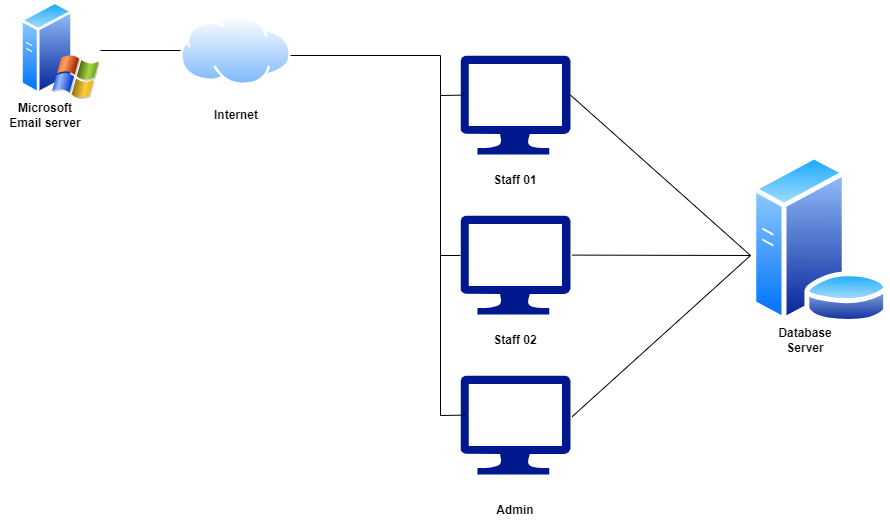

The diagram above was exported from draw.io. Its source (the exported page's mxGraphModel, read from the mxfile embedded in the PNG):
<mxGraphModel dx="1850" dy="509" grid="1" gridSize="10" guides="1" tooltips="1" connect="1" arrows="1" fold="1" page="1" pageScale="1" pageWidth="850" pageHeight="1100" math="0" shadow="0">
  <root>
    <mxCell id="0" />
    <mxCell id="1" parent="0" />
    <mxCell id="dUDTqOCsBqOlP5Mwcn8Q-9" value="" style="sketch=0;aspect=fixed;pointerEvents=1;shadow=0;dashed=0;html=1;strokeColor=none;labelPosition=center;verticalLabelPosition=bottom;verticalAlign=top;align=center;fillColor=#00188D;shape=mxgraph.azure.computer" vertex="1" parent="1">
      <mxGeometry x="60" y="200" width="110" height="99" as="geometry" />
    </mxCell>
    <mxCell id="dUDTqOCsBqOlP5Mwcn8Q-10" value="" style="sketch=0;aspect=fixed;pointerEvents=1;shadow=0;dashed=0;html=1;strokeColor=none;labelPosition=center;verticalLabelPosition=bottom;verticalAlign=top;align=center;fillColor=#00188D;shape=mxgraph.azure.computer" vertex="1" parent="1">
      <mxGeometry x="60" y="360" width="110" height="99" as="geometry" />
    </mxCell>
    <mxCell id="dUDTqOCsBqOlP5Mwcn8Q-11" value="" style="sketch=0;aspect=fixed;pointerEvents=1;shadow=0;dashed=0;html=1;strokeColor=none;labelPosition=center;verticalLabelPosition=bottom;verticalAlign=top;align=center;fillColor=#00188D;shape=mxgraph.azure.computer" vertex="1" parent="1">
      <mxGeometry x="60" y="520" width="110" height="99" as="geometry" />
    </mxCell>
    <mxCell id="dUDTqOCsBqOlP5Mwcn8Q-12" value="" style="endArrow=none;html=1;rounded=0;exitX=1;exitY=0.4;exitDx=0;exitDy=0;exitPerimeter=0;" edge="1" parent="1" source="dUDTqOCsBqOlP5Mwcn8Q-9">
      <mxGeometry width="50" height="50" relative="1" as="geometry">
        <mxPoint x="400" y="450" as="sourcePoint" />
        <mxPoint x="350" y="400" as="targetPoint" />
      </mxGeometry>
    </mxCell>
    <mxCell id="dUDTqOCsBqOlP5Mwcn8Q-13" value="" style="endArrow=none;html=1;rounded=0;exitX=1.015;exitY=0.4;exitDx=0;exitDy=0;exitPerimeter=0;" edge="1" parent="1" source="dUDTqOCsBqOlP5Mwcn8Q-10">
      <mxGeometry width="50" height="50" relative="1" as="geometry">
        <mxPoint x="400" y="450" as="sourcePoint" />
        <mxPoint x="350" y="400" as="targetPoint" />
      </mxGeometry>
    </mxCell>
    <mxCell id="dUDTqOCsBqOlP5Mwcn8Q-14" value="" style="endArrow=none;html=1;rounded=0;exitX=1.015;exitY=0.416;exitDx=0;exitDy=0;exitPerimeter=0;" edge="1" parent="1" source="dUDTqOCsBqOlP5Mwcn8Q-11">
      <mxGeometry width="50" height="50" relative="1" as="geometry">
        <mxPoint x="400" y="450" as="sourcePoint" />
        <mxPoint x="350" y="400" as="targetPoint" />
      </mxGeometry>
    </mxCell>
    <mxCell id="dUDTqOCsBqOlP5Mwcn8Q-16" value="&lt;b&gt;Database Server&lt;/b&gt;" style="text;html=1;strokeColor=none;fillColor=none;align=center;verticalAlign=middle;whiteSpace=wrap;rounded=0;" vertex="1" parent="1">
      <mxGeometry x="360" y="470" width="90" height="30" as="geometry" />
    </mxCell>
    <mxCell id="dUDTqOCsBqOlP5Mwcn8Q-17" value="&lt;b&gt;Staff 01&lt;/b&gt;" style="text;html=1;strokeColor=none;fillColor=none;align=center;verticalAlign=middle;whiteSpace=wrap;rounded=0;" vertex="1" parent="1">
      <mxGeometry x="70" y="310" width="90" height="30" as="geometry" />
    </mxCell>
    <mxCell id="dUDTqOCsBqOlP5Mwcn8Q-18" value="&lt;b&gt;Staff 02&lt;/b&gt;" style="text;html=1;strokeColor=none;fillColor=none;align=center;verticalAlign=middle;whiteSpace=wrap;rounded=0;" vertex="1" parent="1">
      <mxGeometry x="70" y="470" width="90" height="30" as="geometry" />
    </mxCell>
    <mxCell id="dUDTqOCsBqOlP5Mwcn8Q-19" value="&lt;b&gt;Admin&lt;/b&gt;" style="text;html=1;strokeColor=none;fillColor=none;align=center;verticalAlign=middle;whiteSpace=wrap;rounded=0;" vertex="1" parent="1">
      <mxGeometry x="70" y="640" width="90" height="30" as="geometry" />
    </mxCell>
    <mxCell id="dUDTqOCsBqOlP5Mwcn8Q-20" value="" style="image;aspect=fixed;perimeter=ellipsePerimeter;html=1;align=center;shadow=0;dashed=0;spacingTop=3;image=img/lib/active_directory/database_server.svg;" vertex="1" parent="1">
      <mxGeometry x="350" y="299" width="139.4" height="170" as="geometry" />
    </mxCell>
    <mxCell id="dUDTqOCsBqOlP5Mwcn8Q-21" value="" style="image;aspect=fixed;perimeter=ellipsePerimeter;html=1;align=center;shadow=0;dashed=0;spacingTop=3;image=img/lib/active_directory/internet_cloud.svg;" vertex="1" parent="1">
      <mxGeometry x="-220" y="160" width="111.12" height="70" as="geometry" />
    </mxCell>
    <mxCell id="dUDTqOCsBqOlP5Mwcn8Q-22" value="" style="endArrow=none;html=1;rounded=0;" edge="1" parent="1">
      <mxGeometry width="50" height="50" relative="1" as="geometry">
        <mxPoint x="40" y="200" as="sourcePoint" />
        <mxPoint x="-110" y="200" as="targetPoint" />
      </mxGeometry>
    </mxCell>
    <mxCell id="dUDTqOCsBqOlP5Mwcn8Q-23" value="" style="endArrow=none;html=1;rounded=0;" edge="1" parent="1">
      <mxGeometry width="50" height="50" relative="1" as="geometry">
        <mxPoint x="40" y="560" as="sourcePoint" />
        <mxPoint x="40" y="200" as="targetPoint" />
      </mxGeometry>
    </mxCell>
    <mxCell id="dUDTqOCsBqOlP5Mwcn8Q-24" value="" style="endArrow=none;html=1;rounded=0;entryX=0.029;entryY=0.4;entryDx=0;entryDy=0;entryPerimeter=0;" edge="1" parent="1" target="dUDTqOCsBqOlP5Mwcn8Q-9">
      <mxGeometry width="50" height="50" relative="1" as="geometry">
        <mxPoint x="40" y="240" as="sourcePoint" />
        <mxPoint x="130" y="360" as="targetPoint" />
      </mxGeometry>
    </mxCell>
    <mxCell id="dUDTqOCsBqOlP5Mwcn8Q-25" value="" style="endArrow=none;html=1;rounded=0;" edge="1" parent="1">
      <mxGeometry width="50" height="50" relative="1" as="geometry">
        <mxPoint x="40" y="400" as="sourcePoint" />
        <mxPoint x="60" y="400" as="targetPoint" />
      </mxGeometry>
    </mxCell>
    <mxCell id="dUDTqOCsBqOlP5Mwcn8Q-26" value="" style="endArrow=none;html=1;rounded=0;entryX=0.044;entryY=0.4;entryDx=0;entryDy=0;entryPerimeter=0;" edge="1" parent="1" target="dUDTqOCsBqOlP5Mwcn8Q-11">
      <mxGeometry width="50" height="50" relative="1" as="geometry">
        <mxPoint x="40" y="560" as="sourcePoint" />
        <mxPoint x="130" y="360" as="targetPoint" />
      </mxGeometry>
    </mxCell>
    <mxCell id="dUDTqOCsBqOlP5Mwcn8Q-27" value="" style="image;aspect=fixed;perimeter=ellipsePerimeter;html=1;align=center;shadow=0;dashed=0;spacingTop=3;image=img/lib/active_directory/windows_server_2.svg;" vertex="1" parent="1">
      <mxGeometry x="-380" y="145" width="80" height="100" as="geometry" />
    </mxCell>
    <mxCell id="dUDTqOCsBqOlP5Mwcn8Q-28" value="" style="endArrow=none;html=1;rounded=0;entryX=0;entryY=0.5;entryDx=0;entryDy=0;" edge="1" parent="1" source="dUDTqOCsBqOlP5Mwcn8Q-27" target="dUDTqOCsBqOlP5Mwcn8Q-21">
      <mxGeometry width="50" height="50" relative="1" as="geometry">
        <mxPoint x="80" y="410" as="sourcePoint" />
        <mxPoint x="130" y="360" as="targetPoint" />
      </mxGeometry>
    </mxCell>
    <mxCell id="dUDTqOCsBqOlP5Mwcn8Q-29" value="&lt;b&gt;Internet&lt;/b&gt;" style="text;html=1;strokeColor=none;fillColor=none;align=center;verticalAlign=middle;whiteSpace=wrap;rounded=0;" vertex="1" parent="1">
      <mxGeometry x="-209.44" y="245" width="90" height="30" as="geometry" />
    </mxCell>
    <mxCell id="dUDTqOCsBqOlP5Mwcn8Q-30" value="&lt;b&gt;Microsoft Email server&lt;/b&gt;" style="text;html=1;strokeColor=none;fillColor=none;align=center;verticalAlign=middle;whiteSpace=wrap;rounded=0;" vertex="1" parent="1">
      <mxGeometry x="-400" y="245" width="90" height="30" as="geometry" />
    </mxCell>
  </root>
</mxGraphModel>